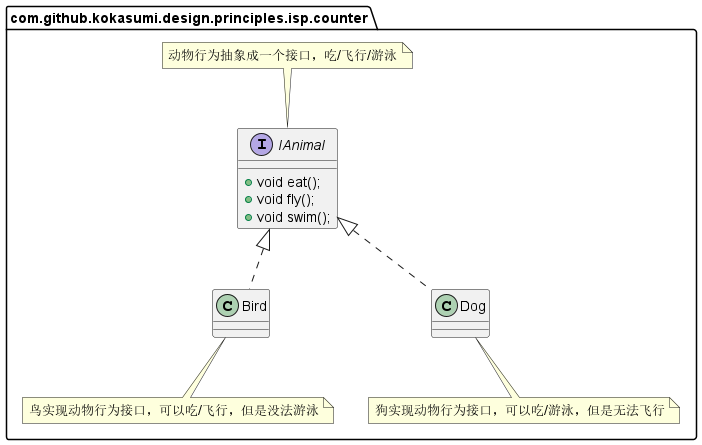

The diagram above was rendered by PlantUML. Its source (embedded in the PNG):
@startuml
package com.github.kokasumi.design.principles.isp.counter {
    interface IAnimal {
        + void eat();
        + void fly();
        + void swim();
    }
    note top of IAnimal: 动物行为抽象成一个接口，吃/飞行/游泳
    class Bird implements IAnimal {
    }
    note bottom of Bird: 鸟实现动物行为接口，可以吃/飞行，但是没法游泳
    class Dog implements IAnimal {}
    note bottom of Dog: 狗实现动物行为接口，可以吃/游泳，但是无法飞行
}
@enduml